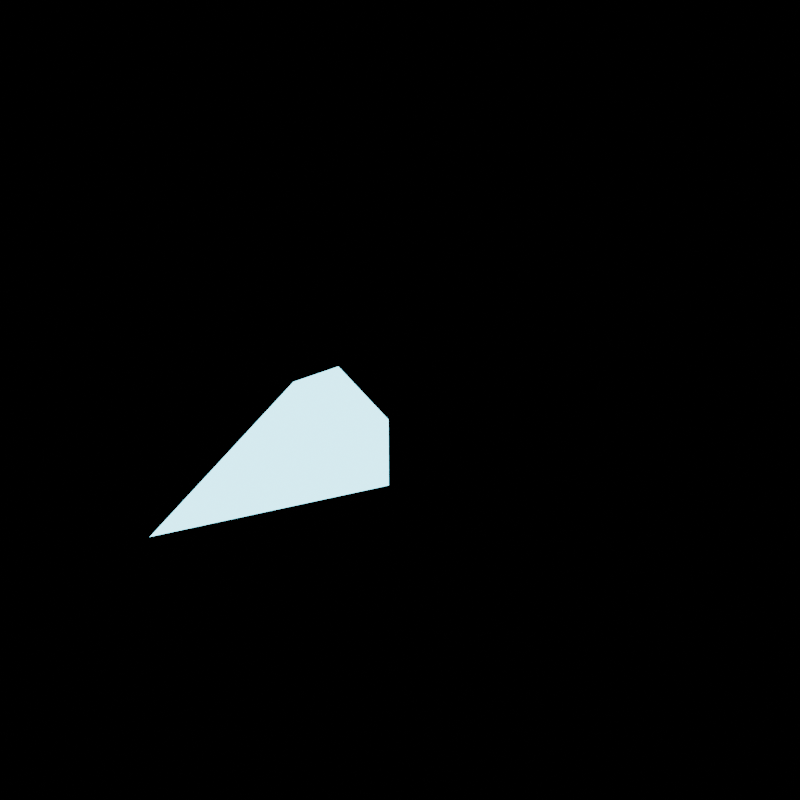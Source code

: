 # Source: ice_shard.blend  (saved by Blender 5.2.45; exported with 4.5.12 LTS)
import bpy
from mathutils import Matrix  # noqa: F401  (used for matrix-valued properties, if any)

bpy.ops.wm.read_factory_settings(use_empty=True)
scene = bpy.context.scene
scene.name = 'Scene'

# ---- collections
col_collection = bpy.data.collections.new('Collection'); scene.collection.children.link(col_collection)

# ---- materials (node trees are filled in below, after node groups)
mat_glow = bpy.data.materials.new('Glow')
mat_glow.use_backface_culling = True
mat_body = bpy.data.materials.new('Body')
mat_body.use_backface_culling = True
mat_metal = bpy.data.materials.new('Metal')
mat_metal.use_backface_culling = True

# ---- material node trees
mat_glow.use_nodes = True; mat_glow.node_tree.nodes.clear()
_N = mat_glow.node_tree.nodes; _L = mat_glow.node_tree.links
n0 = _N.new('ShaderNodeBsdfPrincipled'); n0.name = 'Principled BSDF'; n0.location = (-200, 100)
n0.inputs[0].default_value = (0.2122, 0.807, 1.0, 1.0)
n0.inputs[2].default_value = 0.85
n0.inputs[10].default_value = 0.005
n0.inputs[27].default_value = (0.2122, 0.807, 1.0, 1.0)
n0.inputs[28].default_value = 5.0
n1 = _N.new('ShaderNodeOutputMaterial'); n1.name = 'Material Output'; n1.location = (200, 100)
_L.new(n0.outputs[0], n1.inputs[0])
n1.is_active_output = True
mat_body.use_nodes = True; mat_body.node_tree.nodes.clear()
_N = mat_body.node_tree.nodes; _L = mat_body.node_tree.links
n0 = _N.new('ShaderNodeBsdfPrincipled'); n0.name = 'Principled BSDF'; n0.location = (-200, 100)
n0.inputs[2].default_value = 0.85
n0.inputs[10].default_value = 0.005
n1 = _N.new('ShaderNodeOutputMaterial'); n1.name = 'Material Output'; n1.location = (200, 100)
n2 = _N.new('ShaderNodeVertexColor'); n2.name = 'Color Attribute'; n2.location = (0, 0)
n2.layer_name = 'Col'
_L.new(n0.outputs[0], n1.inputs[0])
_L.new(n2.outputs[0], n0.inputs[0])
n1.is_active_output = True
mat_metal.use_nodes = True; mat_metal.node_tree.nodes.clear()
_N = mat_metal.node_tree.nodes; _L = mat_metal.node_tree.links
n0 = _N.new('ShaderNodeBsdfPrincipled'); n0.name = 'Principled BSDF'; n0.location = (-200, 100)
n0.inputs[1].default_value = 0.6
n0.inputs[2].default_value = 0.4
n0.inputs[10].default_value = 0.005
n1 = _N.new('ShaderNodeOutputMaterial'); n1.name = 'Material Output'; n1.location = (200, 100)
n2 = _N.new('ShaderNodeVertexColor'); n2.name = 'Color Attribute'; n2.location = (0, 0)
n2.layer_name = 'Col'
_L.new(n0.outputs[0], n1.inputs[0])
_L.new(n2.outputs[0], n0.inputs[0])
n1.is_active_output = True

# ---- meshes
me_iceshard = bpy.data.meshes.new('IceShard')
me_iceshard.from_pydata([(-0.0433, 0.14, -0.025), (0.0, 0.14, 0.05), (0.0, -0.1, 0.055), (0.0433, 0.14, 0.025), (0.04763, -0.1, 0.0275), (0.0433, 0.14, -0.025), (0.04763, -0.1, -0.0275), (0.0, 0.14, -0.05), (0.0, -0.1, -0.055), (-0.0433, 0.14, -0.025), (-0.04763, -0.1, -0.0275), (-0.0433, 0.14, 0.025), (-0.04763, -0.1, 0.0275), (0.0, -0.1, 0.055), (0.01191, 0.06058, 0.006685), (0.04763, -0.1, 0.0275), (-0.0433, 0.14, 0.025), (0.04763, -0.1, -0.0275), (0.0, -0.1, -0.055), (-1.359e-08, 0.14, 0.05), (-0.04763, -0.1, -0.0275), (0.02104, 0.05987, -0.0175), (-0.04763, -0.1, 0.0275), (0.0, -0.28, -1.466e-08), (-0.04672, 0.03737, 0.006685), (1.51e-09, 0.14, -0.05), (0.02778, 0.04667, 0.02163), (0.0433, 0.14, -0.025), (0.0433, 0.14, 0.025), (6.04e-09, 0.22, -6.517e-09), (-0.02778, 0.04667, 0.02163), (0.04255, 0.04552, -0.0175), (0.04672, 0.03737, 0.006685), (0.09, 0.14, 0.02), (-0.04255, 0.04552, -0.0175), (-0.02104, 0.05987, -0.0175), (-0.01191, 0.06058, 0.006685), (-0.09, 0.14, 0.02)], [], [(0, 29, 25), (1, 2, 4, 3), (26, 33, 14), (16, 29, 0), (3, 4, 6, 5), (24, 37, 34), (13, 23, 15), (5, 6, 8, 7), (19, 29, 16), (7, 8, 10, 9), (4, 2, 12, 10, 8, 6), (21, 33, 31), (9, 10, 12, 11), (17, 23, 18), (15, 23, 17), (11, 12, 2, 1), (1, 3, 5, 7, 9, 11), (18, 23, 20), (18, 20, 22, 13, 15, 17), (20, 23, 22), (14, 33, 21), (22, 23, 13), (25, 29, 27), (0, 25, 27, 28, 19, 16), (27, 29, 28), (31, 32, 26, 14, 21), (28, 29, 19), (31, 33, 32), (30, 37, 24), (34, 37, 35), (32, 33, 26), (30, 24, 34, 35, 36), (35, 37, 36), (36, 37, 30)])
me_iceshard.polygons.foreach_set('material_index', [1, 1, 1, 1, 1, 1, 0, 1, 1, 1, 1, 1, 1, 0, 0, 1, 1, 0, 0, 0, 1, 0, 1, 1, 1, 1, 1, 1, 1, 1, 1, 1, 1, 1])
_ca = me_iceshard.color_attributes.new('Col', 'FLOAT_COLOR', 'CORNER')
_ca.data.foreach_set('color', [0.3866, 0.756, 0.8897, 1.0, 0.3866, 0.756, 0.8897, 1.0, 0.3866, 0.756, 0.8897, 1.0, 0.2065, 0.5784, 0.8105, 1.0, 0.2065, 0.5784, 0.8105, 1.0, 0.2065, 0.5784, 0.8105, 1.0, 0.2065, 0.5784, 0.8105, 1.0, 0.6047, 0.7966, 0.8495, 1.0, 0.6047, 0.7966, 0.8495, 1.0, 0.6047, 0.7966, 0.8495, 1.0, 0.39, 0.7625, 0.8974, 1.0, 0.39, 0.7625, 0.8974, 1.0, 0.39, 0.7625, 0.8974, 1.0, 0.2015, 0.5645, 0.791, 1.0, 0.2015, 0.5645, 0.791, 1.0, 0.2015, 0.5645, 0.791, 1.0, 0.2015, 0.5645, 0.791, 1.0, 0.6843, 0.9015, 0.9613, 1.0, 0.6843, 0.9015, 0.9613, 1.0, 0.6843, 0.9015, 0.9613, 1.0, 0.6867, 0.9047, 0.9647, 1.0, 0.6867, 0.9047, 0.9647, 1.0, 0.6867, 0.9047, 0.9647, 1.0, 0.2037, 0.5707, 0.7997, 1.0, 0.2037, 0.5707, 0.7997, 1.0, 0.2037, 0.5707, 0.7997, 1.0, 0.2037, 0.5707, 0.7997, 1.0, 0.4048, 0.7915, 0.9316, 1.0, 0.4048, 0.7915, 0.9316, 1.0, 0.4048, 0.7915, 0.9316, 1.0, 0.1958, 0.5487, 0.7688, 1.0, 0.1958, 0.5487, 0.7688, 1.0, 0.1958, 0.5487, 0.7688, 1.0, 0.1958, 0.5487, 0.7688, 1.0, 0.1949, 0.5461, 0.7652, 1.0, 0.1949, 0.5461, 0.7652, 1.0, 0.1949, 0.5461, 0.7652, 1.0, 0.1949, 0.5461, 0.7652, 1.0, 0.1949, 0.5461, 0.7652, 1.0, 0.1949, 0.5461, 0.7652, 1.0, 0.6662, 0.8777, 0.9359, 1.0, 0.6662, 0.8777, 0.9359, 1.0, 0.6662, 0.8777, 0.9359, 1.0, 0.2006, 0.5621, 0.7876, 1.0, 0.2006, 0.5621, 0.7876, 1.0, 0.2006, 0.5621, 0.7876, 1.0, 0.2006, 0.5621, 0.7876, 1.0, 0.6867, 0.9047, 0.9647, 1.0, 0.6867, 0.9047, 0.9647, 1.0, 0.6867, 0.9047, 0.9647, 1.0, 0.6867, 0.9047, 0.9647, 1.0, 0.6867, 0.9047, 0.9647, 1.0, 0.6867, 0.9047, 0.9647, 1.0, 0.2053, 0.5751, 0.8058, 1.0, 0.2053, 0.5751, 0.8058, 1.0, 0.2053, 0.5751, 0.8058, 1.0, 0.2053, 0.5751, 0.8058, 1.0, 0.1945, 0.545, 0.7637, 1.0, 0.1945, 0.545, 0.7637, 1.0, 0.1945, 0.545, 0.7637, 1.0, 0.1945, 0.545, 0.7637, 1.0, 0.1945, 0.545, 0.7637, 1.0, 0.1945, 0.545, 0.7637, 1.0, 0.6867, 0.9047, 0.9647, 1.0, 0.6867, 0.9047, 0.9647, 1.0, 0.6867, 0.9047, 0.9647, 1.0, 0.6867, 0.9047, 0.9647, 1.0, 0.6867, 0.9047, 0.9647, 1.0, 0.6867, 0.9047, 0.9647, 1.0, 0.6867, 0.9047, 0.9647, 1.0, 0.6867, 0.9047, 0.9647, 1.0, 0.6867, 0.9047, 0.9647, 1.0, 0.6867, 0.9047, 0.9647, 1.0, 0.6867, 0.9047, 0.9647, 1.0, 0.6867, 0.9047, 0.9647, 1.0, 0.6556, 0.8637, 0.921, 1.0, 0.6556, 0.8637, 0.921, 1.0, 0.6556, 0.8637, 0.921, 1.0, 0.6867, 0.9047, 0.9647, 1.0, 0.6867, 0.9047, 0.9647, 1.0, 0.6867, 0.9047, 0.9647, 1.0, 0.4029, 0.7879, 0.9273, 1.0, 0.4029, 0.7879, 0.9273, 1.0, 0.4029, 0.7879, 0.9273, 1.0, 0.3892, 0.7611, 0.8958, 1.0, 0.3892, 0.7611, 0.8958, 1.0, 0.3892, 0.7611, 0.8958, 1.0, 0.3892, 0.7611, 0.8958, 1.0, 0.3892, 0.7611, 0.8958, 1.0, 0.3892, 0.7611, 0.8958, 1.0, 0.4091, 0.8, 0.9416, 1.0, 0.4091, 0.8, 0.9416, 1.0, 0.4091, 0.8, 0.9416, 1.0, 0.6913, 0.9107, 0.9711, 1.0, 0.6913, 0.9107, 0.9711, 1.0, 0.6913, 0.9107, 0.9711, 1.0, 0.6913, 0.9107, 0.9711, 1.0, 0.6913, 0.9107, 0.9711, 1.0, 0.3837, 0.7503, 0.8831, 1.0, 0.3837, 0.7503, 0.8831, 1.0, 0.3837, 0.7503, 0.8831, 1.0, 0.6639, 0.8746, 0.9326, 1.0, 0.6639, 0.8746, 0.9326, 1.0, 0.6639, 0.8746, 0.9326, 1.0, 0.6815, 0.8978, 0.9574, 1.0, 0.6815, 0.8978, 0.9574, 1.0, 0.6815, 0.8978, 0.9574, 1.0, 0.6636, 0.8742, 0.9322, 1.0, 0.6636, 0.8742, 0.9322, 1.0, 0.6636, 0.8742, 0.9322, 1.0, 0.6739, 0.8878, 0.9467, 1.0, 0.6739, 0.8878, 0.9467, 1.0, 0.6739, 0.8878, 0.9467, 1.0, 0.6661, 0.8775, 0.9357, 1.0, 0.6661, 0.8775, 0.9357, 1.0, 0.6661, 0.8775, 0.9357, 1.0, 0.6661, 0.8775, 0.9357, 1.0, 0.6661, 0.8775, 0.9357, 1.0, 0.6545, 0.8622, 0.9195, 1.0, 0.6545, 0.8622, 0.9195, 1.0, 0.6545, 0.8622, 0.9195, 1.0, 0.5672, 0.7473, 0.7968, 1.0, 0.5672, 0.7473, 0.7968, 1.0, 0.5672, 0.7473, 0.7968, 1.0])
me_iceshard.materials.append(mat_glow)
me_iceshard.materials.append(mat_body)
me_iceshard.materials.append(mat_metal)
me_iceshard.update()

# ---- objects
ob_iceshard = bpy.data.objects.new('IceShard', me_iceshard)

# ---- transforms, parenting, visibility, modifiers, constraints
ob_iceshard.location = (0.0, 0.0, 0.0)

# ---- collection membership
scene.collection.objects.link(ob_iceshard)

# ---- scene / render settings (as saved in the file)
scene.frame_start = 1; scene.frame_end = 250; scene.frame_set(4)
scene.render.engine = 'BLENDER_EEVEE_NEXT'
scene.render.resolution_x = 768
scene.render.resolution_y = 768
scene.render.bake_bias = 0.0
scene.render.bake_samples = 0
scene.render.compositor_device = 'GPU'
scene.eevee.use_volume_custom_range = False
scene.eevee.fast_gi_thickness_near = 0.1
scene.eevee.fast_gi_thickness_far = 0.0
scene.eevee.ray_tracing_options.screen_trace_thickness = 0.1
bpy.context.view_layer.update()

# ---- added for rendering (the .blend has no active camera): camera
cam_auto = bpy.data.cameras.new('AutoCamera')
cam_auto.lens = 50.0
cam_auto.sensor_width = 36.0
cam_auto.clip_end = 1000.0
ob_auto_camera = bpy.data.objects.new('AutoCamera', cam_auto)
scene.collection.objects.link(ob_auto_camera)
ob_auto_camera.location = (0.5021, -0.632519, 0.40168)
ob_auto_camera.rotation_euler = (1.09748, -7.21219e-08, 0.694738)
scene.camera = ob_auto_camera
bpy.context.view_layer.update()
